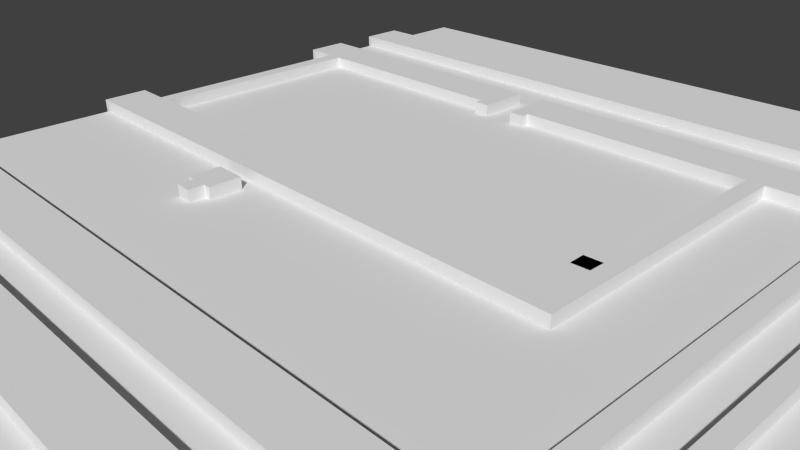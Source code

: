 # Source: Lvl1_D1_2.blend  (saved by Blender 2.74.0; exported with 4.5.12 LTS)
import bpy
from mathutils import Matrix  # noqa: F401  (used for matrix-valued properties, if any)

bpy.ops.wm.read_factory_settings(use_empty=True)
scene = bpy.context.scene
scene.name = 'Scene'

# ---- collections
col_collection_1 = bpy.data.collections.new('Collection 1'); scene.collection.children.link(col_collection_1)

# ---- materials (node trees are filled in below, after node groups)
mat_material_001 = bpy.data.materials.new('Material.001')
mat_material_001.alpha_threshold = 0.0
mat_material_001.use_transparent_shadow = False
mat_material_001.preview_render_type = 'FLAT'
mat_material_001.roughness = 0.5

# ---- material node trees

# ---- world
world_world = bpy.data.worlds.new('World'); scene.world = world_world
world_world.color = (0.05088, 0.05088, 0.05088)
world_world.use_sun_shadow = False
world_world.sun_shadow_jitter_overblur = 0.0
world_world.cycles.sampling_method = 'MANUAL'
world_world.cycles.sample_map_resolution = 256

# ---- cameras
cam_camera = bpy.data.cameras.new('Camera')
cam_camera.clip_end = 100.0
cam_camera.lens = 35.0
cam_camera.sensor_width = 32.0
cam_camera.sensor_height = 18.0
cam_camera.ortho_scale = 7.314
cam_camera.dof.focus_distance = 0.0
cam_camera.dof.aperture_fstop = 128.0

# ---- meshes
me_cube_008 = bpy.data.meshes.new('Cube.008')
me_cube_008.from_pydata([(0.4895, 0.0347, -1.0), (0.4895, 0.0347, 0.3), (0.4594, -4.389, -1.0), (0.4594, -4.389, 0.3), (-19.11, -4.352, -1.0), (-19.11, -4.352, 0.3), (-19.15, -45.58, -1.0), (-19.15, -45.58, 0.3), (0.3853, -45.63, -1.0), (0.3853, -45.63, 0.3), (0.3853, -49.95, -1.0), (0.3853, -49.95, 0.3), (-19.13, -50.04, -1.0), (-19.13, -50.04, 0.3), (-19.14, -50.77, -1.0), (-19.14, -50.77, 0.3), (-20.61, -50.75, -1.0), (-20.61, -50.75, 0.3), (-20.64, 0.04412, -1.0), (-20.64, 0.04412, 0.3)], [], [(0, 1, 3, 2), (2, 3, 5, 4), (4, 5, 7, 6), (6, 7, 9, 8), (8, 9, 11, 10), (10, 11, 13, 12), (12, 13, 15, 14), (14, 15, 17, 16), (16, 17, 19, 18), (18, 19, 1, 0), (1, 19, 17, 15, 13, 11, 9, 7, 5, 3), (2, 4, 6, 8, 10, 12, 14, 16, 18, 0)])
me_cube_008.use_remesh_preserve_volume = False
me_cube_008.use_remesh_preserve_attributes = False
me_cube_008.use_mirror_vertex_groups = False
me_cube_008.update()
me_cube_007 = bpy.data.meshes.new('Cube.007')
me_cube_007.from_pydata([(0.8038, 0.01483, -1.0), (0.8038, 0.01483, 0.3), (0.7816, 4.366, -1.0), (0.7816, 4.366, 0.3), (-88.15, 4.365, -1.0), (-88.15, 4.365, 0.3), (-88.17, 0.01876, -1.0), (-88.17, 0.01876, 0.3)], [], [(0, 1, 3, 2), (2, 3, 5, 4), (4, 5, 7, 6), (6, 7, 1, 0), (1, 7, 5, 3), (2, 4, 6, 0)])
me_cube_007.use_remesh_preserve_volume = False
me_cube_007.use_remesh_preserve_attributes = False
me_cube_007.use_mirror_vertex_groups = False
me_cube_007.update()
me_cube_006 = bpy.data.meshes.new('Cube.006')
me_cube_006.from_pydata([(-1.207, -0.3041, -1.0), (-1.207, -0.3041, 0.3), (62.5, -0.2829, -1.0), (62.5, -0.2829, 0.3), (62.52, 40.92, -1.0), (62.52, 40.92, 0.3), (55.2, 40.94, -1.0), (55.2, 40.94, 0.3), (55.21, 14.37, -1.0), (55.21, 14.37, 0.3), (-1.262, 14.43, -1.0), (-1.262, 14.43, 0.3), (-1.294, 18.83, -1.0), (-1.294, 18.83, 0.3), (2.077, 18.8, -1.0), (2.077, 18.8, 0.3), (2.077, 41.05, -1.0), (2.077, 41.05, 0.3), (-1.23, 41.01, -1.0), (-1.23, 41.01, 0.3), (-1.23, 45.35, -1.0), (-1.23, 45.35, 0.3), (27.18, 45.35, -1.0), (27.18, 45.35, 0.3), (27.18, 40.27, -1.0), (27.18, 40.27, 0.3), (25.75, 40.21, -1.0), (25.75, 40.21, 0.3), (25.72, 41.0, -1.0), (25.72, 41.0, 0.3), (3.631, 40.99, -1.0), (3.631, 40.99, 0.3), (3.586, 18.87, -1.0), (3.586, 18.87, 0.3), (47.76, 18.87, -1.0), (47.76, 18.87, 0.3), (47.74, 21.81, -1.0), (47.74, 21.81, 0.3), (49.27, 21.79, -1.0), (49.27, 21.79, 0.3), (49.25, 23.29, -1.0), (49.25, 23.29, 0.3), (52.14, 23.31, -1.0), (52.14, 23.31, 0.3), (52.18, 24.77, -1.0), (52.18, 24.77, 0.3), (53.69, 24.77, -1.0), (53.69, 24.77, 0.3), (53.63, 40.99, -1.0), (53.63, 40.99, 0.3), (31.63, 41.03, -1.0), (31.63, 41.03, 0.3), (31.63, 40.25, -1.0), (31.63, 40.25, 0.3), (30.1, 40.25, -1.0), (30.1, 40.25, 0.3), (30.11, 45.4, -1.0), (30.11, 45.4, 0.3), (63.97, 45.4, -1.0), (63.97, 45.4, 0.3), (64.01, -5.42, -1.0), (64.01, -5.42, 0.3), (62.52, -5.42, -1.0), (62.52, -5.42, 0.3), (62.51, -4.628, -1.0), (62.51, -4.628, 0.3), (-1.245, -4.729, -1.0), (-1.245, -4.729, 0.3)], [], [(0, 1, 3, 2), (2, 3, 5, 4), (4, 5, 7, 6), (6, 7, 9, 8), (8, 9, 11, 10), (10, 11, 13, 12), (12, 13, 15, 14), (14, 15, 17, 16), (16, 17, 19, 18), (18, 19, 21, 20), (20, 21, 23, 22), (22, 23, 25, 24), (24, 25, 27, 26), (26, 27, 29, 28), (28, 29, 31, 30), (30, 31, 33, 32), (32, 33, 35, 34), (34, 35, 37, 36), (36, 37, 39, 38), (38, 39, 41, 40), (40, 41, 43, 42), (42, 43, 45, 44), (44, 45, 47, 46), (46, 47, 49, 48), (48, 49, 51, 50), (50, 51, 53, 52), (52, 53, 55, 54), (54, 55, 57, 56), (56, 57, 59, 58), (58, 59, 61, 60), (60, 61, 63, 62), (62, 63, 65, 64), (64, 65, 67, 66), (66, 67, 1, 0), (1, 67, 65, 63, 61, 59, 57, 55, 53, 51, 49, 47, 45, 43, 41, 39, 37, 35, 33, 31, 29, 27, 25, 23, 21, 19, 17, 15, 13, 11, 9, 7, 5, 3), (2, 4, 6, 8, 10, 12, 14, 16, 18, 20, 22, 24, 26, 28, 30, 32, 34, 36, 38, 40, 42, 44, 46, 48, 50, 52, 54, 56, 58, 60, 62, 64, 66, 0)])
me_cube_006.use_remesh_preserve_volume = False
me_cube_006.use_remesh_preserve_attributes = False
me_cube_006.use_mirror_vertex_groups = False
me_cube_006.update()
me_cube_004 = bpy.data.meshes.new('Cube.004')
me_cube_004.from_pydata([(-0.4055, 0.05036, -1.0), (-0.4055, 0.05036, 0.3), (-0.4641, 4.452, -1.0), (-0.4641, 4.452, 0.3), (8.82, 4.479, -1.0), (8.82, 4.479, 0.3), (8.874, -10.93, -1.0), (8.874, -10.93, 0.3), (7.415, -10.98, -1.0), (7.415, -10.98, 0.3), (7.404, -10.26, -1.0), (7.404, -10.26, 0.3), (-0.2944, -10.22, -1.0), (-0.2944, -10.22, 0.3), (-0.3818, -5.784, -1.0), (-0.3818, -5.784, 0.3), (7.377, -5.762, -1.0), (7.377, -5.762, 0.3), (7.377, 0.05724, -1.0), (7.377, 0.05724, 0.3)], [], [(0, 1, 3, 2), (2, 3, 5, 4), (4, 5, 7, 6), (6, 7, 9, 8), (8, 9, 11, 10), (10, 11, 13, 12), (12, 13, 15, 14), (14, 15, 17, 16), (16, 17, 19, 18), (18, 19, 1, 0), (1, 19, 17, 15, 13, 11, 9, 7, 5, 3), (2, 4, 6, 8, 10, 12, 14, 16, 18, 0)])
me_cube_004.use_remesh_preserve_volume = False
me_cube_004.use_remesh_preserve_attributes = False
me_cube_004.use_mirror_vertex_groups = False
me_cube_004.update()
me_cube_003 = bpy.data.meshes.new('Cube.003')
me_cube_003.from_pydata([(0.08696, -1.487, -1.0), (0.08696, -1.487, 0.3), (1.595, -1.502, -1.0), (1.595, -1.502, 0.3), (1.525, 16.61, -1.0), (1.525, 16.61, 0.3), (-51.43, 16.58, -1.0), (-51.43, 16.58, 0.3), (-51.52, 1.194, -1.0), (-51.52, 1.194, 0.3), (-49.97, 1.128, -1.0), (-49.97, 1.128, 0.3), (-49.97, 1.875, -1.0), (-49.97, 1.875, 0.3), (-39.7, 1.883, -1.0), (-39.7, 1.883, 0.3), (-39.65, -1.338, -1.0), (-39.65, -1.338, 0.3), (-38.16, -1.385, -1.0), (-38.16, -1.385, 0.3), (-38.18, 6.296, -1.0), (-38.18, 6.296, 0.3), (-49.97, 6.257, -1.0), (-49.97, 6.257, 0.3), (-49.97, 12.12, -1.0), (-49.97, 12.12, 0.3), (0.07035, 12.17, -1.0), (0.07035, 12.17, 0.3)], [], [(0, 1, 3, 2), (2, 3, 5, 4), (4, 5, 7, 6), (6, 7, 9, 8), (8, 9, 11, 10), (10, 11, 13, 12), (12, 13, 15, 14), (14, 15, 17, 16), (16, 17, 19, 18), (18, 19, 21, 20), (20, 21, 23, 22), (22, 23, 25, 24), (24, 25, 27, 26), (26, 27, 1, 0), (1, 27, 25, 23, 21, 19, 17, 15, 13, 11, 9, 7, 5, 3), (2, 4, 6, 8, 10, 12, 14, 16, 18, 20, 22, 24, 26, 0)])
me_cube_003.use_remesh_preserve_volume = False
me_cube_003.use_remesh_preserve_attributes = False
me_cube_003.use_mirror_vertex_groups = False
me_cube_003.update()
me_cube_002 = bpy.data.meshes.new('Cube.002')
me_cube_002.from_pydata([(-1.591, -1.308, -1.0), (-1.591, -1.308, 0.3), (-1.62, 16.96, -1.0), (-1.62, 16.96, 0.3), (19.44, 16.98, -1.0), (19.44, 16.98, 0.3), (19.44, 12.57, -1.0), (19.44, 12.57, 0.3), (-0.1216, 12.59, -1.0), (-0.1216, 12.59, 0.3), (-0.1484, -1.241, -1.0), (-0.1484, -1.241, 0.3)], [], [(0, 1, 3, 2), (2, 3, 5, 4), (4, 5, 7, 6), (6, 7, 9, 8), (8, 9, 11, 10), (10, 11, 1, 0), (1, 11, 9, 7, 5, 3), (2, 4, 6, 8, 10, 0)])
me_cube_002.use_remesh_preserve_volume = False
me_cube_002.use_remesh_preserve_attributes = False
me_cube_002.use_mirror_vertex_groups = False
me_cube_002.update()
me_cube_001 = bpy.data.meshes.new('Cube.001')
me_cube_001.from_pydata([(-1.678, -0.128, -1.0), (-1.678, -0.128, 0.3), (-0.09388, -0.1875, -1.0), (-0.09388, -0.1875, 0.3), (-0.09388, 1.297, -1.0), (-0.09388, 1.297, 0.3), (0.6159, 1.297, -1.0), (0.6159, 1.297, 0.3), (0.6288, 4.278, -1.0), (0.6288, 4.278, 0.3), (-2.391, 4.304, -1.0), (-2.391, 4.304, 0.3), (-2.391, 1.322, -1.0), (-2.391, 1.322, 0.3), (-1.604, 1.31, -1.0), (-1.604, 1.31, 0.3)], [], [(0, 1, 3, 2), (2, 3, 5, 4), (4, 5, 7, 6), (6, 7, 9, 8), (8, 9, 11, 10), (10, 11, 13, 12), (12, 13, 15, 14), (14, 15, 1, 0), (1, 15, 13, 11, 9, 7, 5, 3), (2, 4, 6, 8, 10, 12, 14, 0)])
me_cube_001.use_remesh_preserve_volume = False
me_cube_001.use_remesh_preserve_attributes = False
me_cube_001.use_mirror_vertex_groups = False
me_cube_001.update()
me_cube_000 = bpy.data.meshes.new('Cube.000')
me_cube_000.from_pydata([(-5.688, -6.948, -1.0), (-5.688, -6.948, 0.3), (-7.229, -7.019, -1.0), (-7.229, -7.019, 0.3), (-7.261, -5.541, -1.0), (-7.261, -5.541, 0.3), (-5.655, -5.477, -1.0), (-5.655, -5.477, 0.3)], [], [(0, 1, 3, 2), (2, 3, 5, 4), (4, 5, 7, 6), (1, 7, 5, 3), (6, 7, 1, 0), (2, 4, 6, 0)])
me_cube_000.use_remesh_preserve_volume = False
me_cube_000.use_remesh_preserve_attributes = False
me_cube_000.use_mirror_vertex_groups = False
me_cube_000.update()
me_cube_005 = bpy.data.meshes.new('Cube.005')
me_cube_005.from_pydata([(-1.0, -1.0, -1.0), (-1.0, -1.0, 0.3)], [(0, 1)], [])
me_cube_005.use_remesh_preserve_volume = False
me_cube_005.use_remesh_preserve_attributes = False
me_cube_005.use_mirror_vertex_groups = False
me_cube_005.update()
me_plane = bpy.data.meshes.new('Plane')
me_plane.from_pydata([(-1.0, -1.0, 0.0), (1.0, -1.0, 0.0), (-1.0, 1.0, 0.0), (1.0, 1.0, 0.0)], [], [(0, 1, 3, 2)])
_uv = me_plane.uv_layers.new(name='UVMap')
_uv.uv.foreach_set('vector', [0.0001, 9.998e-05, 0.9999, 9.998e-05, 0.9999, 0.9999, 9.998e-05, 0.9999])
me_plane.materials.append(mat_material_001)
me_plane.use_remesh_preserve_volume = False
me_plane.use_remesh_preserve_attributes = False
me_plane.use_mirror_vertex_groups = False
me_plane.update()

# ---- objects
ob_template_vertices_006 = bpy.data.objects.new('Template vertices.006', me_cube_008)
ob_template_vertices_005 = bpy.data.objects.new('Template vertices.005', me_cube_007)
ob_template_vertices_004 = bpy.data.objects.new('Template vertices.004', me_cube_006)
ob_template_vertices_003 = bpy.data.objects.new('Template vertices.003', me_cube_004)
ob_template_vertices_002 = bpy.data.objects.new('Template vertices.002', me_cube_003)
ob_template_vertices_001 = bpy.data.objects.new('Template vertices.001', me_cube_002)
ob_tombstone = bpy.data.objects.new('Tombstone', me_cube_001)
ob_box = bpy.data.objects.new('Box', me_cube_000)
ob_template_vertices = bpy.data.objects.new('Template vertices', me_cube_005)
ob_plane = bpy.data.objects.new('Plane', me_plane)
ob_camera = bpy.data.objects.new('Camera', cam_camera)

# ---- transforms, parenting, visibility, modifiers, constraints
ob_template_vertices_006.location = (8.664, 5.944, 0.1475)
ob_template_vertices_006.scale = (0.1852, 0.1852, 0.1852)
ob_template_vertices_006.lineart.crease_threshold = 0.0
ob_template_vertices_005.location = (8.579, 6.776, 0.1475)
ob_template_vertices_005.scale = (0.1852, 0.1852, 0.1852)
ob_template_vertices_005.lineart.crease_threshold = 0.0
ob_template_vertices_004.location = (-7.546, -2.45, 0.1475)
ob_template_vertices_004.scale = (0.1852, 0.1852, 0.1852)
ob_template_vertices_004.lineart.crease_threshold = 0.0
ob_template_vertices_003.location = (-7.7, -4.696, 0.1475)
ob_template_vertices_003.scale = (0.1852, 0.1852, 0.1852)
ob_template_vertices_003.lineart.crease_threshold = 0.0
ob_template_vertices_002.location = (4.012, -6.938, 0.1475)
ob_template_vertices_002.scale = (0.1852, 0.1852, 0.1852)
ob_template_vertices_002.lineart.crease_threshold = 0.0
ob_template_vertices_001.location = (5.15, -7.014, 0.1475)
ob_template_vertices_001.scale = (0.1852, 0.1852, 0.1852)
ob_template_vertices_001.lineart.crease_threshold = 0.0
ob_tombstone.location = (-3.032, -0.8358, 0.1475)
ob_tombstone.scale = (0.1852, 0.1852, 0.1852)
ob_tombstone.lineart.crease_threshold = 0.0
ob_box.location = (3.448, 2.602, 0.1475)
ob_box.scale = (0.1852, 0.1852, 0.1852)
ob_box.lineart.crease_threshold = 0.0
ob_template_vertices.location = (5.697, 0.3233, 0.1475)
ob_template_vertices.scale = (0.1852, 0.1852, 0.1852)
ob_template_vertices.lineart.crease_threshold = 0.0
ob_plane.location = (0.4903, 1.043, 0.0)
ob_plane.scale = (8.179, 8.179, 8.179)
ob_plane.lineart.crease_threshold = 0.0
ob_camera.location = (7.481, -6.508, 5.344)
ob_camera.rotation_euler = (1.109, 0.01082, 0.8149)
ob_camera.lock_rotations_4d = False
ob_camera.empty_display_type = 'ARROWS'
ob_camera.color = (0.0, 0.0, 0.0, 0.0)
ob_camera.display_type = 'WIRE'
ob_camera.lineart.crease_threshold = 0.0

# ---- collection membership
col_collection_1.objects.link(ob_template_vertices_006)
col_collection_1.objects.link(ob_template_vertices_005)
col_collection_1.objects.link(ob_template_vertices_004)
col_collection_1.objects.link(ob_template_vertices_003)
col_collection_1.objects.link(ob_template_vertices_002)
col_collection_1.objects.link(ob_template_vertices_001)
col_collection_1.objects.link(ob_tombstone)
col_collection_1.objects.link(ob_box)
col_collection_1.objects.link(ob_template_vertices)
col_collection_1.objects.link(ob_plane)
col_collection_1.objects.link(ob_camera)

# ---- scene / render settings (as saved in the file)
scene.camera = ob_camera
scene.frame_start = 1; scene.frame_end = 250; scene.frame_set(1)
scene.render.engine = 'BLENDER_EEVEE_NEXT'
scene.render.resolution_percentage = 50
scene.render.dither_intensity = 0.0
scene.cycles.use_denoising = False
scene.cycles.samples = 10
scene.cycles.sampling_pattern = 'TABULATED_SOBOL'
scene.cycles.light_sampling_threshold = 0.0
scene.cycles.use_adaptive_sampling = False
scene.cycles.use_light_tree = False
scene.cycles.blur_glossy = 0.0
scene.cycles.pixel_filter_type = 'GAUSSIAN'
scene.cycles.sample_clamp_indirect = 0.0
scene.view_settings.view_transform = 'Standard'
bpy.context.view_layer.update()

# ---- added for rendering (the .blend has no usable light): sun
light_auto_sun = bpy.data.lights.new('AutoSun', 'SUN')
light_auto_sun.energy = 3.0
light_auto_sun.angle = 0.0523599
ob_auto_sun = bpy.data.objects.new('AutoSun', light_auto_sun)
scene.collection.objects.link(ob_auto_sun)
ob_auto_sun.rotation_euler = (0.872665, 0.174533, 0.523599)
bpy.context.view_layer.update()
